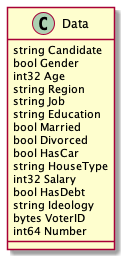

The diagram above was rendered by PlantUML. Its source (embedded in the PNG):
@startuml survey-class

class Data {
	string Candidate
	bool Gender
	int32 Age
	string Region
	string Job
	string Education
	bool Married
	bool Divorced
	bool HasCar
	string HouseType
	int32 Salary
	bool HasDebt
	string Ideology
	bytes VoterID
	int64 Number
}

@enduml